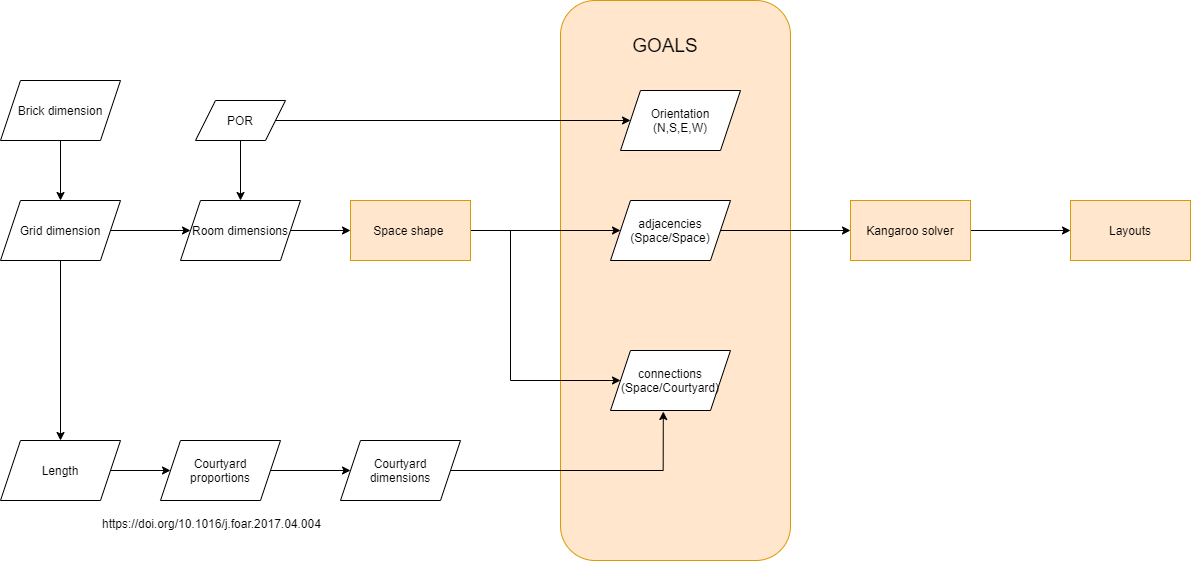

The diagram above was exported from draw.io. Its source (the exported page's mxGraphModel, read from the mxfile embedded in the PNG):
<mxGraphModel dx="2413" dy="2576" grid="1" gridSize="10" guides="1" tooltips="1" connect="1" arrows="1" fold="1" page="1" pageScale="1" pageWidth="827" pageHeight="1169" math="0" shadow="0">
  <root>
    <mxCell id="0" />
    <mxCell id="1" parent="0" />
    <mxCell id="2" value="" style="rounded=1;whiteSpace=wrap;html=1;fillColor=#ffe6cc;strokeColor=#d79b00;" vertex="1" parent="1">
      <mxGeometry x="1390" y="970" width="230" height="560" as="geometry" />
    </mxCell>
    <mxCell id="3" style="edgeStyle=orthogonalEdgeStyle;rounded=0;orthogonalLoop=1;jettySize=auto;html=1;exitX=0.5;exitY=1;exitDx=0;exitDy=0;entryX=0.5;entryY=0;entryDx=0;entryDy=0;" edge="1" source="4" target="7" parent="1">
      <mxGeometry relative="1" as="geometry" />
    </mxCell>
    <mxCell id="4" value="Brick dimension" style="shape=parallelogram;perimeter=parallelogramPerimeter;whiteSpace=wrap;html=1;fixedSize=1;" vertex="1" parent="1">
      <mxGeometry x="830" y="1050" width="120" height="60" as="geometry" />
    </mxCell>
    <mxCell id="5" style="edgeStyle=orthogonalEdgeStyle;rounded=0;orthogonalLoop=1;jettySize=auto;html=1;exitX=1;exitY=0.5;exitDx=0;exitDy=0;entryX=0;entryY=0.5;entryDx=0;entryDy=0;" edge="1" source="7" target="12" parent="1">
      <mxGeometry relative="1" as="geometry" />
    </mxCell>
    <mxCell id="6" style="edgeStyle=orthogonalEdgeStyle;rounded=0;orthogonalLoop=1;jettySize=auto;html=1;endArrow=classic;endFill=1;" edge="1" source="7" target="30" parent="1">
      <mxGeometry relative="1" as="geometry" />
    </mxCell>
    <mxCell id="7" value="Grid dimension" style="shape=parallelogram;perimeter=parallelogramPerimeter;whiteSpace=wrap;html=1;fixedSize=1;" vertex="1" parent="1">
      <mxGeometry x="830" y="1170" width="120" height="60" as="geometry" />
    </mxCell>
    <mxCell id="8" style="edgeStyle=orthogonalEdgeStyle;rounded=0;orthogonalLoop=1;jettySize=auto;html=1;" edge="1" source="10" target="12" parent="1">
      <mxGeometry relative="1" as="geometry" />
    </mxCell>
    <mxCell id="9" style="edgeStyle=orthogonalEdgeStyle;rounded=0;orthogonalLoop=1;jettySize=auto;html=1;exitX=1;exitY=0.5;exitDx=0;exitDy=0;" edge="1" source="10" target="18" parent="1">
      <mxGeometry relative="1" as="geometry" />
    </mxCell>
    <mxCell id="10" value="POR" style="shape=parallelogram;perimeter=parallelogramPerimeter;whiteSpace=wrap;html=1;fixedSize=1;" vertex="1" parent="1">
      <mxGeometry x="1025" y="1070" width="90" height="40" as="geometry" />
    </mxCell>
    <mxCell id="11" style="edgeStyle=orthogonalEdgeStyle;rounded=0;orthogonalLoop=1;jettySize=auto;html=1;exitX=1;exitY=0.5;exitDx=0;exitDy=0;entryX=0;entryY=0.5;entryDx=0;entryDy=0;" edge="1" source="12" target="15" parent="1">
      <mxGeometry relative="1" as="geometry" />
    </mxCell>
    <mxCell id="12" value="Room dimensions" style="shape=parallelogram;perimeter=parallelogramPerimeter;whiteSpace=wrap;html=1;fixedSize=1;" vertex="1" parent="1">
      <mxGeometry x="1010" y="1170" width="120" height="60" as="geometry" />
    </mxCell>
    <mxCell id="13" style="edgeStyle=orthogonalEdgeStyle;rounded=0;orthogonalLoop=1;jettySize=auto;html=1;exitX=1;exitY=0.5;exitDx=0;exitDy=0;" edge="1" source="15" target="23" parent="1">
      <mxGeometry relative="1" as="geometry">
        <mxPoint x="1350" y="1130" as="targetPoint" />
      </mxGeometry>
    </mxCell>
    <mxCell id="14" style="edgeStyle=orthogonalEdgeStyle;rounded=0;orthogonalLoop=1;jettySize=auto;html=1;entryX=0;entryY=0.5;entryDx=0;entryDy=0;" edge="1" source="15" target="21" parent="1">
      <mxGeometry relative="1" as="geometry">
        <Array as="points">
          <mxPoint x="1340" y="1200" />
          <mxPoint x="1340" y="1350" />
        </Array>
        <mxPoint x="1425" y="1390" as="targetPoint" />
      </mxGeometry>
    </mxCell>
    <mxCell id="15" value="Space shape&amp;nbsp;" style="rounded=0;whiteSpace=wrap;html=1;fillColor=#ffe6cc;strokeColor=#d79b00;" vertex="1" parent="1">
      <mxGeometry x="1180" y="1170" width="120" height="60" as="geometry" />
    </mxCell>
    <mxCell id="16" style="edgeStyle=orthogonalEdgeStyle;rounded=0;orthogonalLoop=1;jettySize=auto;html=1;entryX=0.44;entryY=1.017;entryDx=0;entryDy=0;entryPerimeter=0;" edge="1" source="17" target="21" parent="1">
      <mxGeometry relative="1" as="geometry" />
    </mxCell>
    <mxCell id="17" value="Courtyard&lt;br&gt;dimensions" style="shape=parallelogram;perimeter=parallelogramPerimeter;whiteSpace=wrap;html=1;fixedSize=1;" vertex="1" parent="1">
      <mxGeometry x="1170" y="1410" width="120" height="60" as="geometry" />
    </mxCell>
    <mxCell id="18" value="Orientation&lt;br&gt;(N,S,E,W)" style="shape=parallelogram;perimeter=parallelogramPerimeter;whiteSpace=wrap;html=1;fixedSize=1;" vertex="1" parent="1">
      <mxGeometry x="1450" y="1060" width="120" height="60" as="geometry" />
    </mxCell>
    <mxCell id="19" style="edgeStyle=orthogonalEdgeStyle;rounded=0;orthogonalLoop=1;jettySize=auto;html=1;entryX=0;entryY=0.5;entryDx=0;entryDy=0;endArrow=classic;endFill=1;" edge="1" source="20" target="24" parent="1">
      <mxGeometry relative="1" as="geometry" />
    </mxCell>
    <mxCell id="20" value="Kangaroo solver" style="rounded=0;whiteSpace=wrap;html=1;fillColor=#ffe6cc;strokeColor=#d79b00;" vertex="1" parent="1">
      <mxGeometry x="1680" y="1170" width="120" height="60" as="geometry" />
    </mxCell>
    <mxCell id="21" value="connections&lt;br&gt;(Space/Courtyard)" style="shape=parallelogram;perimeter=parallelogramPerimeter;whiteSpace=wrap;html=1;fixedSize=1;" vertex="1" parent="1">
      <mxGeometry x="1440" y="1320" width="120" height="60" as="geometry" />
    </mxCell>
    <mxCell id="22" style="edgeStyle=orthogonalEdgeStyle;rounded=0;orthogonalLoop=1;jettySize=auto;html=1;endArrow=classic;endFill=1;" edge="1" source="23" target="20" parent="1">
      <mxGeometry relative="1" as="geometry">
        <mxPoint x="1615" y="1190" as="targetPoint" />
        <mxPoint x="1600" y="1190" as="sourcePoint" />
      </mxGeometry>
    </mxCell>
    <mxCell id="23" value="adjacencies&lt;br&gt;(Space/Space)" style="shape=parallelogram;perimeter=parallelogramPerimeter;whiteSpace=wrap;html=1;fixedSize=1;" vertex="1" parent="1">
      <mxGeometry x="1440" y="1170" width="120" height="60" as="geometry" />
    </mxCell>
    <mxCell id="24" value="Layouts" style="rounded=0;whiteSpace=wrap;html=1;fillColor=#ffe6cc;strokeColor=#d79b00;" vertex="1" parent="1">
      <mxGeometry x="1900" y="1170" width="120" height="60" as="geometry" />
    </mxCell>
    <mxCell id="25" value="&lt;font style=&quot;font-size: 19px&quot;&gt;GOALS&lt;/font&gt;" style="text;html=1;strokeColor=none;fillColor=none;align=center;verticalAlign=middle;whiteSpace=wrap;rounded=0;strokeWidth=2;" vertex="1" parent="1">
      <mxGeometry x="1465" y="1000" width="60" height="30" as="geometry" />
    </mxCell>
    <mxCell id="26" style="edgeStyle=orthogonalEdgeStyle;rounded=0;orthogonalLoop=1;jettySize=auto;html=1;" edge="1" source="27" target="17" parent="1">
      <mxGeometry relative="1" as="geometry" />
    </mxCell>
    <mxCell id="27" value="Courtyard&lt;br&gt;proportions" style="shape=parallelogram;perimeter=parallelogramPerimeter;whiteSpace=wrap;html=1;fixedSize=1;" vertex="1" parent="1">
      <mxGeometry x="990" y="1410" width="120" height="60" as="geometry" />
    </mxCell>
    <UserObject label="https://doi.org/10.1016/j.foar.2017.04.004" link="https://doi.org/10.1016/j.foar.2017.04.004" id="28">
      <mxCell style="text;whiteSpace=wrap;html=1;" vertex="1" parent="1">
        <mxGeometry x="930" y="1480" width="220" height="30" as="geometry" />
      </mxCell>
    </UserObject>
    <mxCell id="29" style="edgeStyle=orthogonalEdgeStyle;rounded=0;orthogonalLoop=1;jettySize=auto;html=1;" edge="1" source="30" target="27" parent="1">
      <mxGeometry relative="1" as="geometry" />
    </mxCell>
    <mxCell id="30" value="Length" style="shape=parallelogram;perimeter=parallelogramPerimeter;whiteSpace=wrap;html=1;fixedSize=1;" vertex="1" parent="1">
      <mxGeometry x="830" y="1410" width="120" height="60" as="geometry" />
    </mxCell>
  </root>
</mxGraphModel>